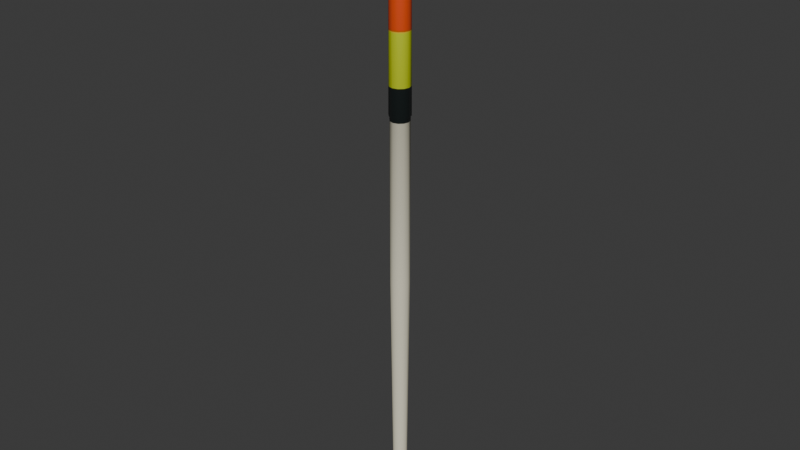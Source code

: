 # Source: f47.blend  (saved by Blender 5.2.45; exported with 4.5.12 LTS)
import bpy
from mathutils import Matrix  # noqa: F401  (used for matrix-valued properties, if any)

bpy.ops.wm.read_factory_settings(use_empty=True)
scene = bpy.context.scene
scene.name = 'F47_Parus_Tube_190-200_mm'

# ---- images (referenced by path relative to the original .blend; pixels are not part of the script)
import os
ASSET_DIR = os.environ.get("B2B_ASSET_DIR", "")  # directory of the original .blend (textures are referenced by path, not embedded)
HERE = os.path.dirname(os.path.abspath(__file__))  # packed textures are extracted next to this script under _unpacked/

def load_image(name, relpath, width, height, colorspace="sRGB"):
    """Load a texture the original file referenced (path relative to the .blend, or extracted next to this script)."""
    p = next((c for c in (os.path.join(HERE, relpath), os.path.join(ASSET_DIR, relpath)) if relpath and os.path.exists(c)), "")
    if p:
        img = bpy.data.images.load(p, check_existing=True)
        img.name = name
    else:  # same state as the original file: an image datablock whose file is absent (Cycles renders it pink)
        img = bpy.data.images.new(name, width, height)
        img.source = "FILE"
        img.filepath = "//" + (relpath or name)
    img.colorspace_settings.name = colorspace
    return img
img_basecolor_webp = load_image('basecolor.webp', '_unpacked/basecolor.91969800.webp', 256, 1024, 'sRGB')

# ---- materials (node trees are filled in below, after node groups)
mat_f47_paint = bpy.data.materials.new('F47_Paint')

# ---- material node trees
mat_f47_paint.use_nodes = True; mat_f47_paint.node_tree.nodes.clear()
_N = mat_f47_paint.node_tree.nodes; _L = mat_f47_paint.node_tree.links
n0 = _N.new('ShaderNodeBsdfPrincipled'); n0.name = 'Principled BSDF'; n0.location = (-200, 100)
n0.inputs[2].default_value = 0.35
n0.inputs[10].default_value = 0.005
n1 = _N.new('ShaderNodeOutputMaterial'); n1.name = 'Material Output'; n1.location = (200, 100)
n2 = _N.new('ShaderNodeTexImage'); n2.name = 'BaseColor_WebP_Q90'; n2.location = (0, 0)
n2.image = img_basecolor_webp
_L.new(n0.outputs[0], n1.inputs[0])
_L.new(n2.outputs[0], n0.inputs[0])
n1.is_active_output = True

# ---- world
world_world = bpy.data.worlds.new('World'); scene.world = world_world
world_world.use_nodes = True; world_world.node_tree.nodes.clear()
_N = world_world.node_tree.nodes; _L = world_world.node_tree.links
n0 = _N.new('ShaderNodeOutputWorld'); n0.name = 'World Output'; n0.location = (200, 100)
n1 = _N.new('ShaderNodeBackground'); n1.name = 'Background'; n1.location = (-200, 100)
n1.inputs[0].default_value = (0.05088, 0.05088, 0.05088, 1.0)
_L.new(n1.outputs[0], n0.inputs[0])
n0.is_active_output = True
world_world.color = (0.05088, 0.05088, 0.05088)
world_world.sun_shadow_jitter_overblur = 0.0

# ---- meshes
me_f47_profile = bpy.data.meshes.new('F47_Profile')
me_f47_profile.from_pydata([(0.002734, 0.0, 0.005394), (0.002368, 0.001367, 0.005394), (0.001367, 0.002368, 0.005394), (1.674e-19, 0.002734, 0.005394), (-0.001367, 0.002368, 0.005394), (-0.002368, 0.001367, 0.005394), (-0.002734, 3.348e-19, 0.005394), (-0.002368, -0.001367, 0.005394), (-0.001367, -0.002368, 0.005394), (-5.022e-19, -0.002734, 0.005394), (0.001367, -0.002368, 0.005394), (0.002368, -0.001367, 0.005394), (0.002734, 0.0, 0.01101), (0.002368, 0.001367, 0.01101), (0.001367, 0.002368, 0.01101), (1.674e-19, 0.002734, 0.01101), (-0.001367, 0.002368, 0.01101), (-0.002368, 0.001367, 0.01101), (-0.002734, 3.348e-19, 0.01101), (-0.002368, -0.001367, 0.01101), (-0.001367, -0.002368, 0.01101), (-5.022e-19, -0.002734, 0.01101), (0.001367, -0.002368, 0.01101), (0.002368, -0.001367, 0.01101), (0.002291, 0.0, 0.01323), (0.001984, 0.001145, 0.01323), (0.001145, 0.001984, 0.01323), (1.403e-19, 0.002291, 0.01323), (-0.001145, 0.001984, 0.01323), (-0.001984, 0.001145, 0.01323), (-0.002291, 2.805e-19, 0.01323), (-0.001984, -0.001145, 0.01323), (-0.001145, -0.001984, 0.01323), (-4.208e-19, -0.002291, 0.01323), (0.001145, -0.001984, 0.01323), (0.001984, -0.001145, 0.01323), (0.00303, 0.0, 0.0784), (0.002624, 0.001515, 0.0784), (0.001515, 0.002624, 0.0784), (1.855e-19, 0.00303, 0.0784), (-0.001515, 0.002624, 0.0784), (-0.002624, 0.001515, 0.0784), (-0.00303, 3.71e-19, 0.0784), (-0.002624, -0.001515, 0.0784), (-0.001515, -0.002624, 0.0784), (-5.565e-19, -0.00303, 0.0784), (0.001515, -0.002624, 0.0784), (0.002624, -0.001515, 0.0784), (0.00303, 0.0, 0.1316), (0.002624, 0.001515, 0.1316), (0.001515, 0.002624, 0.1316), (1.855e-19, 0.00303, 0.1316), (-0.001515, 0.002624, 0.1316), (-0.002624, 0.001515, 0.1316), (-0.00303, 3.71e-19, 0.1316), (-0.002624, -0.001515, 0.1316), (-0.001515, -0.002624, 0.1316), (-5.565e-19, -0.00303, 0.1316), (0.001515, -0.002624, 0.1316), (0.002624, -0.001515, 0.1316), (0.003325, 0.0, 0.132), (0.00288, 0.001663, 0.132), (0.001663, 0.00288, 0.132), (2.036e-19, 0.003325, 0.132), (-0.001663, 0.00288, 0.132), (-0.00288, 0.001663, 0.132), (-0.003325, 4.072e-19, 0.132), (-0.00288, -0.001663, 0.132), (-0.001663, -0.00288, 0.132), (-6.108e-19, -0.003325, 0.132), (0.001663, -0.00288, 0.132), (0.00288, -0.001663, 0.132), (0.003103, 0.0, 0.191), (0.002688, 0.001552, 0.191), (0.001552, 0.002688, 0.191), (1.9e-19, 0.003103, 0.191), (-0.001552, 0.002688, 0.191), (-0.002688, 0.001552, 0.191), (-0.003103, 3.801e-19, 0.191), (-0.002688, -0.001552, 0.191), (-0.001552, -0.002688, 0.191), (-5.701e-19, -0.003103, 0.191), (0.001552, -0.002688, 0.191), (0.002688, -0.001552, 0.191), (0.002882, 0.0, 0.1932), (0.002496, 0.001441, 0.1932), (0.001441, 0.002496, 0.1932), (1.765e-19, 0.002882, 0.1932), (-0.001441, 0.002496, 0.1932), (-0.002496, 0.001441, 0.1932), (-0.002882, 3.529e-19, 0.1932), (-0.002496, -0.001441, 0.1932), (-0.001441, -0.002496, 0.1932), (-5.294e-19, -0.002882, 0.1932), (0.001441, -0.002496, 0.1932), (0.002496, -0.001441, 0.1932), (0.0002217, 0.0, 0.195), (0.000192, 0.0001108, 0.195), (0.0001108, 0.000192, 0.195), (1.357e-20, 0.0002217, 0.195), (-0.0001108, 0.000192, 0.195), (-0.000192, 0.0001108, 0.195), (-0.0002217, 2.715e-20, 0.195), (-0.000192, -0.0001108, 0.195), (-0.0001108, -0.000192, 0.195), (-4.072e-20, -0.0002217, 0.195), (0.0001108, -0.000192, 0.195), (0.000192, -0.0001108, 0.195), (0.00303, 0.0, 0.002881), (0.002302, -0.0007271, 0.002881), (0.001575, -8.904e-20, 0.002881), (0.002302, 0.0007271, 0.002881), (0.002451, 1.344e-10, 0.004662), (0.001863, -0.0007271, 0.004235), (0.001275, 6.991e-11, 0.003807), (0.001863, 0.0007271, 0.004235), (0.0009362, 2.175e-10, 0.005763), (0.0007115, -0.0007271, 0.005071), (0.0004868, 1.131e-10, 0.00438), (0.0007115, 0.0007271, 0.005071), (-0.0009362, 2.175e-10, 0.005763), (-0.0007115, -0.0007271, 0.005071), (-0.0004868, 1.131e-10, 0.00438), (-0.0007115, 0.0007271, 0.005071), (-0.002451, 1.344e-10, 0.004662), (-0.001863, -0.0007271, 0.004235), (-0.001275, 6.991e-11, 0.003807), (-0.001863, 0.0007271, 0.004235), (-0.00303, 2e-17, 0.002881), (-0.002302, -0.0007271, 0.002881), (-0.001575, 1.031e-17, 0.002881), (-0.002302, 0.0007271, 0.002881), (-0.002451, -1.344e-10, 0.001101), (-0.001863, -0.0007271, 0.001528), (-0.001275, -6.991e-11, 0.001955), (-0.001863, 0.0007271, 0.001528), (-0.0009362, -2.175e-10, 0.0), (-0.0007115, -0.0007271, 0.0006915), (-0.0004868, -1.131e-10, 0.001383), (-0.0007115, 0.0007271, 0.0006915), (0.0009362, -2.175e-10, 0.0), (0.0007115, -0.0007271, 0.0006915), (0.0004868, -1.131e-10, 0.001383), (0.0007115, 0.0007271, 0.0006915), (0.002451, -1.344e-10, 0.001101), (0.001863, -0.0007271, 0.001528), (0.001275, -6.991e-11, 0.001955), (0.001863, 0.0007271, 0.001528)], [], [(1, 12, 0), (2, 13, 1), (3, 14, 2), (4, 15, 3), (5, 16, 4), (6, 17, 5), (7, 18, 6), (8, 19, 7), (9, 20, 8), (10, 21, 9), (11, 22, 10), (0, 23, 11), (13, 24, 12), (14, 25, 13), (14, 27, 26), (16, 27, 15), (17, 28, 16), (17, 30, 29), (19, 30, 18), (20, 31, 19), (20, 33, 32), (22, 33, 21), (23, 34, 22), (23, 24, 35), (25, 36, 24), (26, 37, 25), (27, 38, 26), (28, 39, 27), (29, 40, 28), (30, 41, 29), (31, 42, 30), (32, 43, 31), (33, 44, 32), (34, 45, 33), (35, 46, 34), (24, 47, 35), (37, 48, 36), (38, 49, 37), (39, 50, 38), (40, 51, 39), (41, 52, 40), (42, 53, 41), (43, 54, 42), (44, 55, 43), (45, 56, 44), (46, 57, 45), (47, 58, 46), (36, 59, 47), (49, 60, 48), (50, 61, 49), (51, 62, 50), (52, 63, 51), (53, 64, 52), (54, 65, 53), (55, 66, 54), (56, 67, 55), (57, 68, 56), (58, 69, 57), (59, 70, 58), (48, 71, 59), (61, 72, 60), (62, 73, 61), (63, 74, 62), (64, 75, 63), (65, 76, 64), (66, 77, 65), (67, 78, 66), (68, 79, 67), (69, 80, 68), (70, 81, 69), (71, 82, 70), (60, 83, 71), (73, 84, 72), (74, 85, 73), (75, 86, 74), (76, 87, 75), (77, 88, 76), (78, 89, 77), (79, 90, 78), (80, 91, 79), (81, 92, 80), (82, 93, 81), (83, 94, 82), (72, 95, 83), (85, 96, 84), (86, 97, 85), (86, 99, 98), (88, 99, 87), (89, 100, 88), (89, 102, 101), (91, 102, 90), (92, 103, 91), (92, 105, 104), (94, 105, 93), (95, 106, 94), (95, 96, 107), (8, 4, 0), (99, 103, 107), (112, 109, 108), (113, 110, 109), (114, 111, 110), (115, 108, 111), (112, 117, 113), (117, 114, 113), (118, 115, 114), (119, 112, 115), (120, 117, 116), (121, 118, 117), (122, 119, 118), (119, 120, 116), (124, 121, 120), (125, 122, 121), (122, 127, 123), (127, 120, 123), (128, 125, 124), (129, 126, 125), (130, 127, 126), (131, 124, 127), (132, 129, 128), (133, 130, 129), (134, 131, 130), (135, 128, 131), (132, 137, 133), (133, 138, 134), (138, 135, 134), (139, 132, 135), (136, 141, 137), (137, 142, 138), (142, 139, 138), (143, 136, 139), (144, 141, 140), (145, 142, 141), (146, 143, 142), (147, 140, 143), (108, 145, 144), (145, 110, 146), (110, 147, 146), (147, 108, 144), (1, 13, 12), (2, 14, 13), (3, 15, 14), (4, 16, 15), (5, 17, 16), (6, 18, 17), (7, 19, 18), (8, 20, 19), (9, 21, 20), (10, 22, 21), (11, 23, 22), (0, 12, 23), (13, 25, 24), (14, 26, 25), (14, 15, 27), (16, 28, 27), (17, 29, 28), (17, 18, 30), (19, 31, 30), (20, 32, 31), (20, 21, 33), (22, 34, 33), (23, 35, 34), (23, 12, 24), (25, 37, 36), (26, 38, 37), (27, 39, 38), (28, 40, 39), (29, 41, 40), (30, 42, 41), (31, 43, 42), (32, 44, 43), (33, 45, 44), (34, 46, 45), (35, 47, 46), (24, 36, 47), (37, 49, 48), (38, 50, 49), (39, 51, 50), (40, 52, 51), (41, 53, 52), (42, 54, 53), (43, 55, 54), (44, 56, 55), (45, 57, 56), (46, 58, 57), (47, 59, 58), (36, 48, 59), (49, 61, 60), (50, 62, 61), (51, 63, 62), (52, 64, 63), (53, 65, 64), (54, 66, 65), (55, 67, 66), (56, 68, 67), (57, 69, 68), (58, 70, 69), (59, 71, 70), (48, 60, 71), (61, 73, 72), (62, 74, 73), (63, 75, 74), (64, 76, 75), (65, 77, 76), (66, 78, 77), (67, 79, 78), (68, 80, 79), (69, 81, 80), (70, 82, 81), (71, 83, 82), (60, 72, 83), (73, 85, 84), (74, 86, 85), (75, 87, 86), (76, 88, 87), (77, 89, 88), (78, 90, 89), (79, 91, 90), (80, 92, 91), (81, 93, 92), (82, 94, 93), (83, 95, 94), (72, 84, 95), (85, 97, 96), (86, 98, 97), (86, 87, 99), (88, 100, 99), (89, 101, 100), (89, 90, 102), (91, 103, 102), (92, 104, 103), (92, 93, 105), (94, 106, 105), (95, 107, 106), (95, 84, 96), (0, 11, 8), (11, 10, 8), (10, 9, 8), (8, 7, 6), (6, 5, 8), (5, 4, 8), (4, 3, 2), (2, 1, 4), (1, 0, 4), (107, 96, 97), (97, 98, 99), (99, 100, 101), (101, 102, 103), (103, 104, 105), (105, 106, 107), (107, 97, 99), (99, 101, 103), (103, 105, 107), (112, 113, 109), (113, 114, 110), (114, 115, 111), (115, 112, 108), (112, 116, 117), (117, 118, 114), (118, 119, 115), (119, 116, 112), (120, 121, 117), (121, 122, 118), (122, 123, 119), (119, 123, 120), (124, 125, 121), (125, 126, 122), (122, 126, 127), (127, 124, 120), (128, 129, 125), (129, 130, 126), (130, 131, 127), (131, 128, 124), (132, 133, 129), (133, 134, 130), (134, 135, 131), (135, 132, 128), (132, 136, 137), (133, 137, 138), (138, 139, 135), (139, 136, 132), (136, 140, 141), (137, 141, 142), (142, 143, 139), (143, 140, 136), (144, 145, 141), (145, 146, 142), (146, 147, 143), (147, 144, 140), (108, 109, 145), (145, 109, 110), (110, 111, 147), (147, 111, 108)])
me_f47_profile.polygons.foreach_set('use_smooth', [1, 1, 1, 1, 1, 1, 1, 1, 1, 1, 1, 1, 1, 1, 1, 1, 1, 1, 1, 1, 1, 1, 1, 1, 1, 1, 1, 1, 1, 1, 1, 1, 1, 1, 1, 1, 1, 1, 1, 1, 1, 1, 1, 1, 1, 1, 1, 1, 1, 1, 1, 1, 1, 1, 1, 1, 1, 1, 1, 1, 1, 1, 1, 1, 1, 1, 1, 1, 1, 1, 1, 1, 1, 1, 1, 1, 1, 1, 1, 1, 1, 1, 1, 1, 1, 1, 1, 1, 1, 1, 1, 1, 1, 1, 1, 1, 0, 0, 1, 1, 1, 1, 1, 1, 1, 1, 1, 1, 1, 1, 1, 1, 1, 1, 1, 1, 1, 1, 1, 1, 1, 1, 1, 1, 1, 1, 1, 1, 1, 1, 1, 1, 1, 1, 1, 1, 1, 1, 1, 1, 1, 1, 1, 1, 1, 1, 1, 1, 1, 1, 1, 1, 1, 1, 1, 1, 1, 1, 1, 1, 1, 1, 1, 1, 1, 1, 1, 1, 1, 1, 1, 1, 1, 1, 1, 1, 1, 1, 1, 1, 1, 1, 1, 1, 1, 1, 1, 1, 1, 1, 1, 1, 1, 1, 1, 1, 1, 1, 1, 1, 1, 1, 1, 1, 1, 1, 1, 1, 1, 1, 1, 1, 1, 1, 1, 1, 1, 1, 1, 1, 1, 1, 1, 1, 1, 1, 1, 1, 1, 1, 1, 1, 1, 1, 0, 0, 0, 0, 0, 0, 0, 0, 0, 0, 0, 0, 0, 0, 0, 0, 0, 0, 1, 1, 1, 1, 1, 1, 1, 1, 1, 1, 1, 1, 1, 1, 1, 1, 1, 1, 1, 1, 1, 1, 1, 1, 1, 1, 1, 1, 1, 1, 1, 1, 1, 1, 1, 1, 1, 1, 1, 1])
_uv = me_f47_profile.uv_layers.new(name='PaintedBands')
_uv.uv.foreach_set('vector', [0.08333, 0.05938, 0.0, 0.08724, 0.0, 0.05938, 0.1667, 0.05938, 0.08333, 0.08724, 0.08333, 0.05938, 0.25, 0.05938, 0.1667, 0.08724, 0.1667, 0.05938, 0.3333, 0.05938, 0.25, 0.08724, 0.25, 0.05938, 0.4167, 0.05938, 0.3333, 0.08724, 0.3333, 0.05938, 0.5, 0.05938, 0.4167, 0.08724, 0.4167, 0.05938, 0.5833, 0.05938, 0.5, 0.08724, 0.5, 0.05938, 0.6667, 0.05938, 0.5833, 0.08724, 0.5833, 0.05938, 0.75, 0.05938, 0.6667, 0.08724, 0.6667, 0.05938, 0.8333, 0.05938, 0.75, 0.08724, 0.75, 0.05938, 0.9167, 0.05938, 0.8333, 0.08724, 0.8333, 0.05938, 1.0, 0.05938, 0.9167, 0.08724, 0.9167, 0.05938, 0.08333, 0.08724, 0.0, 0.09824, 0.0, 0.08724, 0.1667, 0.08724, 0.08333, 0.09824, 0.08333, 0.08724, 0.1667, 0.08724, 0.25, 0.09824, 0.1667, 0.09824, 0.3333, 0.08724, 0.25, 0.09824, 0.25, 0.08724, 0.4167, 0.08724, 0.3333, 0.09824, 0.3333, 0.08724, 0.4167, 0.08724, 0.5, 0.09824, 0.4167, 0.09824, 0.5833, 0.08724, 0.5, 0.09824, 0.5, 0.08724, 0.6667, 0.08724, 0.5833, 0.09824, 0.5833, 0.08724, 0.6667, 0.08724, 0.75, 0.09824, 0.6667, 0.09824, 0.8333, 0.08724, 0.75, 0.09824, 0.75, 0.08724, 0.9167, 0.08724, 0.8333, 0.09824, 0.8333, 0.08724, 0.9167, 0.08724, 1.0, 0.09824, 0.9167, 0.09824, 0.08333, 0.09824, 0.0, 0.4216, 0.0, 0.09824, 0.1667, 0.09824, 0.08333, 0.4216, 0.08333, 0.09824, 0.25, 0.09824, 0.1667, 0.4216, 0.1667, 0.09824, 0.3333, 0.09824, 0.25, 0.4216, 0.25, 0.09824, 0.4167, 0.09824, 0.3333, 0.4216, 0.3333, 0.09824, 0.5, 0.09824, 0.4167, 0.4216, 0.4167, 0.09824, 0.5833, 0.09824, 0.5, 0.4216, 0.5, 0.09824, 0.6667, 0.09824, 0.5833, 0.4216, 0.5833, 0.09824, 0.75, 0.09824, 0.6667, 0.4216, 0.6667, 0.09824, 0.8333, 0.09824, 0.75, 0.4216, 0.75, 0.09824, 0.9167, 0.09824, 0.8333, 0.4216, 0.8333, 0.09824, 1.0, 0.09824, 0.9167, 0.4216, 0.9167, 0.09824, 0.08333, 0.4216, 0.0, 0.6855, 0.0, 0.4216, 0.1667, 0.4216, 0.08333, 0.6855, 0.08333, 0.4216, 0.25, 0.4216, 0.1667, 0.6855, 0.1667, 0.4216, 0.3333, 0.4216, 0.25, 0.6855, 0.25, 0.4216, 0.4167, 0.4216, 0.3333, 0.6855, 0.3333, 0.4216, 0.5, 0.4216, 0.4167, 0.6855, 0.4167, 0.4216, 0.5833, 0.4216, 0.5, 0.6855, 0.5, 0.4216, 0.6667, 0.4216, 0.5833, 0.6855, 0.5833, 0.4216, 0.75, 0.4216, 0.6667, 0.6855, 0.6667, 0.4216, 0.8333, 0.4216, 0.75, 0.6855, 0.75, 0.4216, 0.9167, 0.4216, 0.8333, 0.6855, 0.8333, 0.4216, 1.0, 0.4216, 0.9167, 0.6855, 0.9167, 0.4216, 0.08333, 0.6855, 0.0, 0.6877, 0.0, 0.6855, 0.1667, 0.6855, 0.08333, 0.6877, 0.08333, 0.6855, 0.25, 0.6855, 0.1667, 0.6877, 0.1667, 0.6855, 0.3333, 0.6855, 0.25, 0.6877, 0.25, 0.6855, 0.4167, 0.6855, 0.3333, 0.6877, 0.3333, 0.6855, 0.5, 0.6855, 0.4167, 0.6877, 0.4167, 0.6855, 0.5833, 0.6855, 0.5, 0.6877, 0.5, 0.6855, 0.6667, 0.6855, 0.5833, 0.6877, 0.5833, 0.6855, 0.75, 0.6855, 0.6667, 0.6877, 0.6667, 0.6855, 0.8333, 0.6855, 0.75, 0.6877, 0.75, 0.6855, 0.9167, 0.6855, 0.8333, 0.6877, 0.8333, 0.6855, 1.0, 0.6855, 0.9167, 0.6877, 0.9167, 0.6855, 0.08333, 0.6877, 0.0, 0.9802, 0.0, 0.6877, 0.1667, 0.6877, 0.08333, 0.9802, 0.08333, 0.6877, 0.25, 0.6877, 0.1667, 0.9802, 0.1667, 0.6877, 0.3333, 0.6877, 0.25, 0.9802, 0.25, 0.6877, 0.4167, 0.6877, 0.3333, 0.9802, 0.3333, 0.6877, 0.5, 0.6877, 0.4167, 0.9802, 0.4167, 0.6877, 0.5833, 0.6877, 0.5, 0.9802, 0.5, 0.6877, 0.6667, 0.6877, 0.5833, 0.9802, 0.5833, 0.6877, 0.75, 0.6877, 0.6667, 0.9802, 0.6667, 0.6877, 0.8333, 0.6877, 0.75, 0.9802, 0.75, 0.6877, 0.9167, 0.6877, 0.8333, 0.9802, 0.8333, 0.6877, 1.0, 0.6877, 0.9167, 0.9802, 0.9167, 0.6877, 0.08333, 0.9802, 0.0, 0.9912, 0.0, 0.9802, 0.1667, 0.9802, 0.08333, 0.9912, 0.08333, 0.9802, 0.25, 0.9802, 0.1667, 0.9912, 0.1667, 0.9802, 0.3333, 0.9802, 0.25, 0.9912, 0.25, 0.9802, 0.4167, 0.9802, 0.3333, 0.9912, 0.3333, 0.9802, 0.5, 0.9802, 0.4167, 0.9912, 0.4167, 0.9802, 0.5833, 0.9802, 0.5, 0.9912, 0.5, 0.9802, 0.6667, 0.9802, 0.5833, 0.9912, 0.5833, 0.9802, 0.75, 0.9802, 0.6667, 0.9912, 0.6667, 0.9802, 0.8333, 0.9802, 0.75, 0.9912, 0.75, 0.9802, 0.9167, 0.9802, 0.8333, 0.9912, 0.8333, 0.9802, 1.0, 0.9802, 0.9167, 0.9912, 0.9167, 0.9802, 0.08333, 0.9912, 0.0, 1.0, 0.0, 0.9912, 0.1667, 0.9912, 0.08333, 1.0, 0.08333, 0.9912, 0.1667, 0.9912, 0.25, 1.0, 0.1667, 1.0, 0.3333, 0.9912, 0.25, 1.0, 0.25, 0.9912, 0.4167, 0.9912, 0.3333, 1.0, 0.3333, 0.9912, 0.4167, 0.9912, 0.5, 1.0, 0.4167, 1.0, 0.5833, 0.9912, 0.5, 1.0, 0.5, 0.9912, 0.6667, 0.9912, 0.5833, 1.0, 0.5833, 0.9912, 0.6667, 0.9912, 0.75, 1.0, 0.6667, 1.0, 0.8333, 0.9912, 0.75, 1.0, 0.75, 0.9912, 0.9167, 0.9912, 0.8333, 1.0, 0.8333, 0.9912, 0.9167, 0.9912, 1.0, 1.0, 0.9167, 1.0, 0.5, 0.05938, 0.5, 0.05938, 0.5, 0.05938, 0.5, 1.0, 0.5, 1.0, 0.5, 1.0, 0.5, 0.002, 0.5, 0.002, 0.5, 0.002, 0.5, 0.002, 0.5, 0.002, 0.5, 0.002, 0.5, 0.002, 0.5, 0.002, 0.5, 0.002, 0.5, 0.002, 0.5, 0.002, 0.5, 0.002, 0.5, 0.002, 0.5, 0.002, 0.5, 0.002, 0.5, 0.002, 0.5, 0.002, 0.5, 0.002, 0.5, 0.002, 0.5, 0.002, 0.5, 0.002, 0.5, 0.002, 0.5, 0.002, 0.5, 0.002, 0.5, 0.002, 0.5, 0.002, 0.5, 0.002, 0.5, 0.002, 0.5, 0.002, 0.5, 0.002, 0.5, 0.002, 0.5, 0.002, 0.5, 0.002, 0.5, 0.002, 0.5, 0.002, 0.5, 0.002, 0.5, 0.002, 0.5, 0.002, 0.5, 0.002, 0.5, 0.002, 0.5, 0.002, 0.5, 0.002, 0.5, 0.002, 0.5, 0.002, 0.5, 0.002, 0.5, 0.002, 0.5, 0.002, 0.5, 0.002, 0.5, 0.002, 0.5, 0.002, 0.5, 0.002, 0.5, 0.002, 0.5, 0.002, 0.5, 0.002, 0.5, 0.002, 0.5, 0.002, 0.5, 0.002, 0.5, 0.002, 0.5, 0.002, 0.5, 0.002, 0.5, 0.002, 0.5, 0.002, 0.5, 0.002, 0.5, 0.002, 0.5, 0.002, 0.5, 0.002, 0.5, 0.002, 0.5, 0.002, 0.5, 0.002, 0.5, 0.002, 0.5, 0.002, 0.5, 0.002, 0.5, 0.002, 0.5, 0.002, 0.5, 0.002, 0.5, 0.002, 0.5, 0.002, 0.5, 0.002, 0.5, 0.002, 0.5, 0.002, 0.5, 0.002, 0.5, 0.002, 0.5, 0.002, 0.5, 0.002, 0.5, 0.002, 0.5, 0.002, 0.5, 0.002, 0.5, 0.002, 0.5, 0.002, 0.5, 0.002, 0.5, 0.002, 0.5, 0.002, 0.5, 0.002, 0.5, 0.002, 0.5, 0.002, 0.5, 0.002, 0.5, 0.002, 0.5, 0.002, 0.5, 0.002, 0.5, 0.002, 0.5, 0.002, 0.5, 0.002, 0.5, 0.002, 0.5, 0.002, 0.5, 0.002, 0.5, 0.002, 0.5, 0.002, 0.5, 0.002, 0.5, 0.002, 0.5, 0.002, 0.5, 0.002, 0.5, 0.002, 0.5, 0.002, 0.5, 0.002, 0.5, 0.002, 0.5, 0.002, 0.5, 0.002, 0.5, 0.002, 0.5, 0.002, 0.5, 0.002, 0.08333, 0.05938, 0.08333, 0.08724, 0.0, 0.08724, 0.1667, 0.05938, 0.1667, 0.08724, 0.08333, 0.08724, 0.25, 0.05938, 0.25, 0.08724, 0.1667, 0.08724, 0.3333, 0.05938, 0.3333, 0.08724, 0.25, 0.08724, 0.4167, 0.05938, 0.4167, 0.08724, 0.3333, 0.08724, 0.5, 0.05938, 0.5, 0.08724, 0.4167, 0.08724, 0.5833, 0.05938, 0.5833, 0.08724, 0.5, 0.08724, 0.6667, 0.05938, 0.6667, 0.08724, 0.5833, 0.08724, 0.75, 0.05938, 0.75, 0.08724, 0.6667, 0.08724, 0.8333, 0.05938, 0.8333, 0.08724, 0.75, 0.08724, 0.9167, 0.05938, 0.9167, 0.08724, 0.8333, 0.08724, 1.0, 0.05938, 1.0, 0.08724, 0.9167, 0.08724, 0.08333, 0.08724, 0.08333, 0.09824, 0.0, 0.09824, 0.1667, 0.08724, 0.1667, 0.09824, 0.08333, 0.09824, 0.1667, 0.08724, 0.25, 0.08724, 0.25, 0.09824, 0.3333, 0.08724, 0.3333, 0.09824, 0.25, 0.09824, 0.4167, 0.08724, 0.4167, 0.09824, 0.3333, 0.09824, 0.4167, 0.08724, 0.5, 0.08724, 0.5, 0.09824, 0.5833, 0.08724, 0.5833, 0.09824, 0.5, 0.09824, 0.6667, 0.08724, 0.6667, 0.09824, 0.5833, 0.09824, 0.6667, 0.08724, 0.75, 0.08724, 0.75, 0.09824, 0.8333, 0.08724, 0.8333, 0.09824, 0.75, 0.09824, 0.9167, 0.08724, 0.9167, 0.09824, 0.8333, 0.09824, 0.9167, 0.08724, 1.0, 0.08724, 1.0, 0.09824, 0.08333, 0.09824, 0.08333, 0.4216, 0.0, 0.4216, 0.1667, 0.09824, 0.1667, 0.4216, 0.08333, 0.4216, 0.25, 0.09824, 0.25, 0.4216, 0.1667, 0.4216, 0.3333, 0.09824, 0.3333, 0.4216, 0.25, 0.4216, 0.4167, 0.09824, 0.4167, 0.4216, 0.3333, 0.4216, 0.5, 0.09824, 0.5, 0.4216, 0.4167, 0.4216, 0.5833, 0.09824, 0.5833, 0.4216, 0.5, 0.4216, 0.6667, 0.09824, 0.6667, 0.4216, 0.5833, 0.4216, 0.75, 0.09824, 0.75, 0.4216, 0.6667, 0.4216, 0.8333, 0.09824, 0.8333, 0.4216, 0.75, 0.4216, 0.9167, 0.09824, 0.9167, 0.4216, 0.8333, 0.4216, 1.0, 0.09824, 1.0, 0.4216, 0.9167, 0.4216, 0.08333, 0.4216, 0.08333, 0.6855, 0.0, 0.6855, 0.1667, 0.4216, 0.1667, 0.6855, 0.08333, 0.6855, 0.25, 0.4216, 0.25, 0.6855, 0.1667, 0.6855, 0.3333, 0.4216, 0.3333, 0.6855, 0.25, 0.6855, 0.4167, 0.4216, 0.4167, 0.6855, 0.3333, 0.6855, 0.5, 0.4216, 0.5, 0.6855, 0.4167, 0.6855, 0.5833, 0.4216, 0.5833, 0.6855, 0.5, 0.6855, 0.6667, 0.4216, 0.6667, 0.6855, 0.5833, 0.6855, 0.75, 0.4216, 0.75, 0.6855, 0.6667, 0.6855, 0.8333, 0.4216, 0.8333, 0.6855, 0.75, 0.6855, 0.9167, 0.4216, 0.9167, 0.6855, 0.8333, 0.6855, 1.0, 0.4216, 1.0, 0.6855, 0.9167, 0.6855, 0.08333, 0.6855, 0.08333, 0.6877, 0.0, 0.6877, 0.1667, 0.6855, 0.1667, 0.6877, 0.08333, 0.6877, 0.25, 0.6855, 0.25, 0.6877, 0.1667, 0.6877, 0.3333, 0.6855, 0.3333, 0.6877, 0.25, 0.6877, 0.4167, 0.6855, 0.4167, 0.6877, 0.3333, 0.6877, 0.5, 0.6855, 0.5, 0.6877, 0.4167, 0.6877, 0.5833, 0.6855, 0.5833, 0.6877, 0.5, 0.6877, 0.6667, 0.6855, 0.6667, 0.6877, 0.5833, 0.6877, 0.75, 0.6855, 0.75, 0.6877, 0.6667, 0.6877, 0.8333, 0.6855, 0.8333, 0.6877, 0.75, 0.6877, 0.9167, 0.6855, 0.9167, 0.6877, 0.8333, 0.6877, 1.0, 0.6855, 1.0, 0.6877, 0.9167, 0.6877, 0.08333, 0.6877, 0.08333, 0.9802, 0.0, 0.9802, 0.1667, 0.6877, 0.1667, 0.9802, 0.08333, 0.9802, 0.25, 0.6877, 0.25, 0.9802, 0.1667, 0.9802, 0.3333, 0.6877, 0.3333, 0.9802, 0.25, 0.9802, 0.4167, 0.6877, 0.4167, 0.9802, 0.3333, 0.9802, 0.5, 0.6877, 0.5, 0.9802, 0.4167, 0.9802, 0.5833, 0.6877, 0.5833, 0.9802, 0.5, 0.9802, 0.6667, 0.6877, 0.6667, 0.9802, 0.5833, 0.9802, 0.75, 0.6877, 0.75, 0.9802, 0.6667, 0.9802, 0.8333, 0.6877, 0.8333, 0.9802, 0.75, 0.9802, 0.9167, 0.6877, 0.9167, 0.9802, 0.8333, 0.9802, 1.0, 0.6877, 1.0, 0.9802, 0.9167, 0.9802, 0.08333, 0.9802, 0.08333, 0.9912, 0.0, 0.9912, 0.1667, 0.9802, 0.1667, 0.9912, 0.08333, 0.9912, 0.25, 0.9802, 0.25, 0.9912, 0.1667, 0.9912, 0.3333, 0.9802, 0.3333, 0.9912, 0.25, 0.9912, 0.4167, 0.9802, 0.4167, 0.9912, 0.3333, 0.9912, 0.5, 0.9802, 0.5, 0.9912, 0.4167, 0.9912, 0.5833, 0.9802, 0.5833, 0.9912, 0.5, 0.9912, 0.6667, 0.9802, 0.6667, 0.9912, 0.5833, 0.9912, 0.75, 0.9802, 0.75, 0.9912, 0.6667, 0.9912, 0.8333, 0.9802, 0.8333, 0.9912, 0.75, 0.9912, 0.9167, 0.9802, 0.9167, 0.9912, 0.8333, 0.9912, 1.0, 0.9802, 1.0, 0.9912, 0.9167, 0.9912, 0.08333, 0.9912, 0.08333, 1.0, 0.0, 1.0, 0.1667, 0.9912, 0.1667, 1.0, 0.08333, 1.0, 0.1667, 0.9912, 0.25, 0.9912, 0.25, 1.0, 0.3333, 0.9912, 0.3333, 1.0, 0.25, 1.0, 0.4167, 0.9912, 0.4167, 1.0, 0.3333, 1.0, 0.4167, 0.9912, 0.5, 0.9912, 0.5, 1.0, 0.5833, 0.9912, 0.5833, 1.0, 0.5, 1.0, 0.6667, 0.9912, 0.6667, 1.0, 0.5833, 1.0, 0.6667, 0.9912, 0.75, 0.9912, 0.75, 1.0, 0.8333, 0.9912, 0.8333, 1.0, 0.75, 1.0, 0.9167, 0.9912, 0.9167, 1.0, 0.8333, 1.0, 0.9167, 0.9912, 1.0, 0.9912, 1.0, 1.0, 0.5, 0.05938, 0.5, 0.05938, 0.5, 0.05938, 0.5, 0.05938, 0.5, 0.05938, 0.5, 0.05938, 0.5, 0.05938, 0.5, 0.05938, 0.5, 0.05938, 0.5, 0.05938, 0.5, 0.05938, 0.5, 0.05938, 0.5, 0.05938, 0.5, 0.05938, 0.5, 0.05938, 0.5, 0.05938, 0.5, 0.05938, 0.5, 0.05938, 0.5, 0.05938, 0.5, 0.05938, 0.5, 0.05938, 0.5, 0.05938, 0.5, 0.05938, 0.5, 0.05938, 0.5, 0.05938, 0.5, 0.05938, 0.5, 0.05938, 0.5, 1.0, 0.5, 1.0, 0.5, 1.0, 0.5, 1.0, 0.5, 1.0, 0.5, 1.0, 0.5, 1.0, 0.5, 1.0, 0.5, 1.0, 0.5, 1.0, 0.5, 1.0, 0.5, 1.0, 0.5, 1.0, 0.5, 1.0, 0.5, 1.0, 0.5, 1.0, 0.5, 1.0, 0.5, 1.0, 0.5, 1.0, 0.5, 1.0, 0.5, 1.0, 0.5, 1.0, 0.5, 1.0, 0.5, 1.0, 0.5, 1.0, 0.5, 1.0, 0.5, 1.0, 0.5, 0.002, 0.5, 0.002, 0.5, 0.002, 0.5, 0.002, 0.5, 0.002, 0.5, 0.002, 0.5, 0.002, 0.5, 0.002, 0.5, 0.002, 0.5, 0.002, 0.5, 0.002, 0.5, 0.002, 0.5, 0.002, 0.5, 0.002, 0.5, 0.002, 0.5, 0.002, 0.5, 0.002, 0.5, 0.002, 0.5, 0.002, 0.5, 0.002, 0.5, 0.002, 0.5, 0.002, 0.5, 0.002, 0.5, 0.002, 0.5, 0.002, 0.5, 0.002, 0.5, 0.002, 0.5, 0.002, 0.5, 0.002, 0.5, 0.002, 0.5, 0.002, 0.5, 0.002, 0.5, 0.002, 0.5, 0.002, 0.5, 0.002, 0.5, 0.002, 0.5, 0.002, 0.5, 0.002, 0.5, 0.002, 0.5, 0.002, 0.5, 0.002, 0.5, 0.002, 0.5, 0.002, 0.5, 0.002, 0.5, 0.002, 0.5, 0.002, 0.5, 0.002, 0.5, 0.002, 0.5, 0.002, 0.5, 0.002, 0.5, 0.002, 0.5, 0.002, 0.5, 0.002, 0.5, 0.002, 0.5, 0.002, 0.5, 0.002, 0.5, 0.002, 0.5, 0.002, 0.5, 0.002, 0.5, 0.002, 0.5, 0.002, 0.5, 0.002, 0.5, 0.002, 0.5, 0.002, 0.5, 0.002, 0.5, 0.002, 0.5, 0.002, 0.5, 0.002, 0.5, 0.002, 0.5, 0.002, 0.5, 0.002, 0.5, 0.002, 0.5, 0.002, 0.5, 0.002, 0.5, 0.002, 0.5, 0.002, 0.5, 0.002, 0.5, 0.002, 0.5, 0.002, 0.5, 0.002, 0.5, 0.002, 0.5, 0.002, 0.5, 0.002, 0.5, 0.002, 0.5, 0.002, 0.5, 0.002, 0.5, 0.002, 0.5, 0.002, 0.5, 0.002, 0.5, 0.002, 0.5, 0.002, 0.5, 0.002, 0.5, 0.002, 0.5, 0.002, 0.5, 0.002, 0.5, 0.002, 0.5, 0.002, 0.5, 0.002, 0.5, 0.002, 0.5, 0.002, 0.5, 0.002, 0.5, 0.002, 0.5, 0.002, 0.5, 0.002, 0.5, 0.002, 0.5, 0.002, 0.5, 0.002, 0.5, 0.002, 0.5, 0.002, 0.5, 0.002, 0.5, 0.002, 0.5, 0.002, 0.5, 0.002, 0.5, 0.002, 0.5, 0.002, 0.5, 0.002, 0.5, 0.002, 0.5, 0.002, 0.5, 0.002, 0.5, 0.002])
me_f47_profile.materials.append(mat_f47_paint)
me_f47_profile.update()

# ---- objects
ob_f47_float = bpy.data.objects.new('F47_Float', me_f47_profile)

# ---- transforms, parenting, visibility, modifiers, constraints
ob_f47_float.location = (0.0, 0.0, 0.0)
_vg = ob_f47_float.vertex_groups.new(name='Rotational_form')
_vg = ob_f47_float.vertex_groups.new(name='Line_eye')

# ---- collection membership
scene.collection.objects.link(ob_f47_float)

# ---- scene / render settings (as saved in the file)
scene.frame_start = 1; scene.frame_end = 250; scene.frame_set(1)
scene.render.engine = 'BLENDER_EEVEE_NEXT'
scene.render.bake_bias = 0.0
scene.render.bake_samples = 0
scene.render.compositor_device = 'GPU'
scene.eevee.use_volume_custom_range = False
scene.eevee.fast_gi_thickness_near = 0.1
scene.eevee.fast_gi_thickness_far = 0.0
scene.eevee.ray_tracing_options.screen_trace_thickness = 0.1
bpy.context.view_layer.update()

# ---- added for rendering (the .blend has no active camera and no usable light): camera, sun
cam_auto = bpy.data.cameras.new('AutoCamera')
cam_auto.lens = 50.0
cam_auto.sensor_width = 36.0
cam_auto.clip_end = 1000.0
ob_auto_camera = bpy.data.objects.new('AutoCamera', cam_auto)
scene.collection.objects.link(ob_auto_camera)
ob_auto_camera.location = (0.185045, -0.222054, 0.245536)
ob_auto_camera.rotation_euler = (1.09748, -7.21219e-08, 0.694738)
scene.camera = ob_auto_camera
light_auto_sun = bpy.data.lights.new('AutoSun', 'SUN')
light_auto_sun.energy = 3.0
light_auto_sun.angle = 0.0523599
ob_auto_sun = bpy.data.objects.new('AutoSun', light_auto_sun)
scene.collection.objects.link(ob_auto_sun)
ob_auto_sun.rotation_euler = (0.872665, 0.174533, 0.523599)
bpy.context.view_layer.update()
